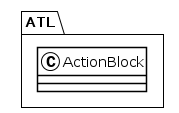

The diagram above was rendered by PlantUML. Its source (embedded in the PNG):
@startuml
!theme plain
package ATL {
class ActionBlock {
}
}
@enduml